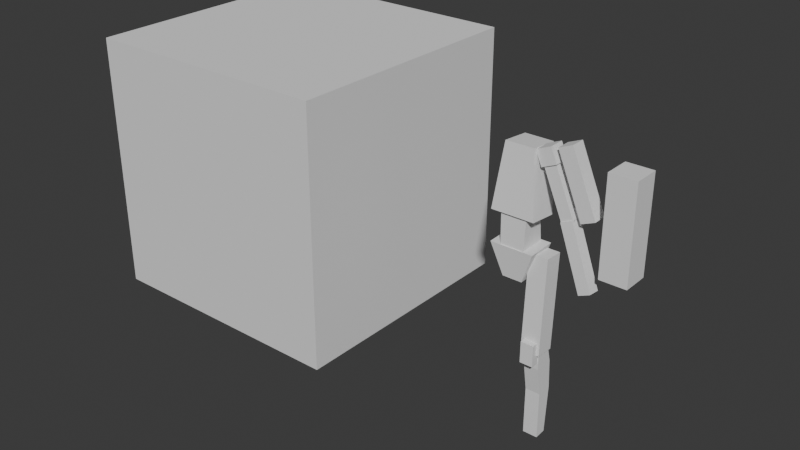 # Source: Human_proportion_1231.blend  (saved by Blender 5.0.118; exported with 4.5.12 LTS)
import bpy
from mathutils import Matrix  # noqa: F401  (used for matrix-valued properties, if any)

bpy.ops.wm.read_factory_settings(use_empty=True)
scene = bpy.context.scene
scene.name = 'Scene'

# ---- collections
col_collection = bpy.data.collections.new('Collection'); scene.collection.children.link(col_collection)

# ---- world
world_world = bpy.data.worlds.new('World'); scene.world = world_world
world_world.use_nodes = True; world_world.node_tree.nodes.clear()
_N = world_world.node_tree.nodes; _L = world_world.node_tree.links
n0 = _N.new('ShaderNodeOutputWorld'); n0.name = 'World Output'; n0.location = (200, 100)
n1 = _N.new('ShaderNodeBackground'); n1.name = 'Background'; n1.location = (-200, 100)
n1.inputs[0].default_value = (0.05088, 0.05088, 0.05088, 1.0)
_L.new(n1.outputs[0], n0.inputs[0])
n0.is_active_output = True
world_world.color = (0.05088, 0.05088, 0.05088)
world_world.sun_shadow_jitter_overblur = 0.0

# ---- meshes
me_cube_001 = bpy.data.meshes.new('Cube.001')
me_cube_001.from_pydata([(-1.0, -1.0, -1.0), (-1.0, -1.0, 1.0), (-1.0, 1.0, -1.0), (-1.0, 1.0, 1.0), (1.0, -1.0, -1.0), (1.0, -1.0, 1.0), (1.0, 1.0, -1.0), (1.0, 1.0, 1.0)], [], [(0, 1, 3, 2), (2, 3, 7, 6), (6, 7, 5, 4), (4, 5, 1, 0), (2, 6, 4, 0), (7, 3, 1, 5)])
_uv = me_cube_001.uv_layers.new(name='UVMap')
_uv.uv.foreach_set('vector', [0.375, 0.0, 0.625, 0.0, 0.625, 0.25, 0.375, 0.25, 0.375, 0.25, 0.625, 0.25, 0.625, 0.5, 0.375, 0.5, 0.375, 0.5, 0.625, 0.5, 0.625, 0.75, 0.375, 0.75, 0.375, 0.75, 0.625, 0.75, 0.625, 1.0, 0.375, 1.0, 0.125, 0.5, 0.375, 0.5, 0.375, 0.75, 0.125, 0.75, 0.625, 0.5, 0.875, 0.5, 0.875, 0.75, 0.625, 0.75])
me_cube_001.update()
me_cube_002 = bpy.data.meshes.new('Cube.002')
me_cube_002.from_pydata([(-0.1672, -0.1086, -0.2952), (-0.1109, -0.1086, 0.1996), (-0.1672, 0.118, -0.2952), (-0.1109, 0.118, 0.1996), (0.1672, -0.1086, -0.2952), (0.1109, -0.1086, 0.1996), (0.1672, 0.118, -0.2952), (0.1109, 0.118, 0.1996)], [], [(0, 1, 3, 2), (2, 3, 7, 6), (6, 7, 5, 4), (4, 5, 1, 0), (2, 6, 4, 0), (7, 3, 1, 5)])
_uv = me_cube_002.uv_layers.new(name='UVMap')
_uv.uv.foreach_set('vector', [0.375, 0.0, 0.625, 0.0, 0.625, 0.25, 0.375, 0.25, 0.375, 0.25, 0.625, 0.25, 0.625, 0.5, 0.375, 0.5, 0.375, 0.5, 0.625, 0.5, 0.625, 0.75, 0.375, 0.75, 0.375, 0.75, 0.625, 0.75, 0.625, 1.0, 0.375, 1.0, 0.125, 0.5, 0.375, 0.5, 0.375, 0.75, 0.125, 0.75, 0.625, 0.5, 0.875, 0.5, 0.875, 0.75, 0.625, 0.75])
me_cube_002.update()
me_cube_003 = bpy.data.meshes.new('Cube.003')
me_cube_003.from_pydata([(-0.09935, -0.08187, -0.1852), (-0.09074, -0.1104, 0.09769), (-0.09935, 0.08239, -0.1915), (-0.09074, 0.1042, 0.08671), (0.09935, -0.08187, -0.1852), (0.09074, -0.1104, 0.09769), (0.09935, 0.08239, -0.1915), (0.09074, 0.1042, 0.08671)], [], [(0, 1, 3, 2), (2, 3, 7, 6), (6, 7, 5, 4), (4, 5, 1, 0), (2, 6, 4, 0), (7, 3, 1, 5)])
_uv = me_cube_003.uv_layers.new(name='UVMap')
_uv.uv.foreach_set('vector', [0.375, 0.0, 0.625, 0.0, 0.625, 0.25, 0.375, 0.25, 0.375, 0.25, 0.625, 0.25, 0.625, 0.5, 0.375, 0.5, 0.375, 0.5, 0.625, 0.5, 0.625, 0.75, 0.375, 0.75, 0.375, 0.75, 0.625, 0.75, 0.625, 1.0, 0.375, 1.0, 0.125, 0.5, 0.375, 0.5, 0.375, 0.75, 0.125, 0.75, 0.625, 0.5, 0.875, 0.5, 0.875, 0.75, 0.625, 0.75])
me_cube_003.update()
me_cube_004 = bpy.data.meshes.new('Cube.004')
me_cube_004.from_pydata([(-0.1672, -0.1084, -0.1686), (-0.07669, -0.1238, 0.07974), (-0.1672, 0.1178, -0.1757), (-0.07669, 0.1024, 0.07268), (0.1672, -0.1084, -0.1686), (0.07669, -0.1238, 0.07974), (0.1672, 0.1178, -0.1757), (0.07669, 0.1024, 0.07268)], [], [(0, 1, 3, 2), (2, 3, 7, 6), (6, 7, 5, 4), (4, 5, 1, 0), (2, 6, 4, 0), (7, 3, 1, 5)])
_uv = me_cube_004.uv_layers.new(name='UVMap')
_uv.uv.foreach_set('vector', [0.375, 0.0, 0.625, 0.0, 0.625, 0.25, 0.375, 0.25, 0.375, 0.25, 0.625, 0.25, 0.625, 0.5, 0.375, 0.5, 0.375, 0.5, 0.625, 0.5, 0.625, 0.75, 0.375, 0.75, 0.375, 0.75, 0.625, 0.75, 0.625, 1.0, 0.375, 1.0, 0.125, 0.5, 0.375, 0.5, 0.375, 0.75, 0.125, 0.75, 0.625, 0.5, 0.875, 0.5, 0.875, 0.75, 0.625, 0.75])
me_cube_004.update()
me_cube_005 = bpy.data.meshes.new('Cube.005')
me_cube_005.from_pydata([(-0.0613, -0.0613, -0.0613), (-0.0613, -0.0613, 0.0613), (-0.0613, 0.0613, -0.0613), (-0.0613, 0.0613, 0.0613), (0.0613, -0.0613, -0.0613), (0.0613, -0.0613, 0.0613), (0.0613, 0.0613, -0.0613), (0.0613, 0.0613, 0.0613)], [], [(0, 1, 3, 2), (2, 3, 7, 6), (6, 7, 5, 4), (4, 5, 1, 0), (2, 6, 4, 0), (7, 3, 1, 5)])
_uv = me_cube_005.uv_layers.new(name='UVMap')
_uv.uv.foreach_set('vector', [0.375, 0.0, 0.625, 0.0, 0.625, 0.25, 0.375, 0.25, 0.375, 0.25, 0.625, 0.25, 0.625, 0.5, 0.375, 0.5, 0.375, 0.5, 0.625, 0.5, 0.625, 0.75, 0.375, 0.75, 0.375, 0.75, 0.625, 0.75, 0.625, 1.0, 0.375, 1.0, 0.125, 0.5, 0.375, 0.5, 0.375, 0.75, 0.125, 0.75, 0.625, 0.5, 0.875, 0.5, 0.875, 0.75, 0.625, 0.75])
me_cube_005.update()
me_cube_006 = bpy.data.meshes.new('Cube.006')
me_cube_006.from_pydata([(-0.04684, -0.04684, -0.2476), (-0.04684, -0.04684, 0.2476), (-0.04684, 0.04684, -0.2476), (-0.04684, 0.04684, 0.2476), (0.04684, -0.04684, -0.2476), (0.04684, -0.04684, 0.2476), (0.04684, 0.04684, -0.2476), (0.04684, 0.04684, 0.2476)], [], [(0, 1, 3, 2), (2, 3, 7, 6), (6, 7, 5, 4), (4, 5, 1, 0), (2, 6, 4, 0), (7, 3, 1, 5)])
_uv = me_cube_006.uv_layers.new(name='UVMap')
_uv.uv.foreach_set('vector', [0.375, 0.0, 0.625, 0.0, 0.625, 0.25, 0.375, 0.25, 0.375, 0.25, 0.625, 0.25, 0.625, 0.5, 0.375, 0.5, 0.375, 0.5, 0.625, 0.5, 0.625, 0.75, 0.375, 0.75, 0.375, 0.75, 0.625, 0.75, 0.625, 1.0, 0.375, 1.0, 0.125, 0.5, 0.375, 0.5, 0.375, 0.75, 0.125, 0.75, 0.625, 0.5, 0.875, 0.5, 0.875, 0.75, 0.625, 0.75])
me_cube_006.update()
me_cube_007 = bpy.data.meshes.new('Cube.007')
me_cube_007.from_pydata([(-0.04684, -0.04684, -0.2476), (-0.04684, -0.04684, 0.2476), (-0.04684, 0.04684, -0.2476), (-0.04684, 0.04684, 0.2476), (0.04684, -0.04684, -0.2476), (0.04684, -0.04684, 0.2476), (0.04684, 0.04684, -0.2476), (0.04684, 0.04684, 0.2476)], [], [(0, 1, 3, 2), (2, 3, 7, 6), (6, 7, 5, 4), (4, 5, 1, 0), (2, 6, 4, 0), (7, 3, 1, 5)])
_uv = me_cube_007.uv_layers.new(name='UVMap')
_uv.uv.foreach_set('vector', [0.375, 0.0, 0.625, 0.0, 0.625, 0.25, 0.375, 0.25, 0.375, 0.25, 0.625, 0.25, 0.625, 0.5, 0.375, 0.5, 0.375, 0.5, 0.625, 0.5, 0.625, 0.75, 0.375, 0.75, 0.375, 0.75, 0.625, 0.75, 0.625, 1.0, 0.375, 1.0, 0.125, 0.5, 0.375, 0.5, 0.375, 0.75, 0.125, 0.75, 0.625, 0.5, 0.875, 0.5, 0.875, 0.75, 0.625, 0.75])
me_cube_007.update()
me_cube_008 = bpy.data.meshes.new('Cube.008')
me_cube_008.from_pydata([(-0.0613, -0.0613, -0.0613), (-0.0613, -0.0613, 0.0613), (-0.0613, 0.0613, -0.0613), (-0.0613, 0.0613, 0.0613), (0.0613, -0.0613, -0.0613), (0.0613, -0.0613, 0.0613), (0.0613, 0.0613, -0.0613), (0.0613, 0.0613, 0.0613)], [], [(0, 1, 3, 2), (2, 3, 7, 6), (6, 7, 5, 4), (4, 5, 1, 0), (2, 6, 4, 0), (7, 3, 1, 5)])
_uv = me_cube_008.uv_layers.new(name='UVMap')
_uv.uv.foreach_set('vector', [0.375, 0.0, 0.625, 0.0, 0.625, 0.25, 0.375, 0.25, 0.375, 0.25, 0.625, 0.25, 0.625, 0.5, 0.375, 0.5, 0.375, 0.5, 0.625, 0.5, 0.625, 0.75, 0.375, 0.75, 0.375, 0.75, 0.625, 0.75, 0.625, 1.0, 0.375, 1.0, 0.125, 0.5, 0.375, 0.5, 0.375, 0.75, 0.125, 0.75, 0.625, 0.5, 0.875, 0.5, 0.875, 0.75, 0.625, 0.75])
me_cube_008.update()
me_cube_009 = bpy.data.meshes.new('Cube.009')
me_cube_009.from_pydata([(-0.104, -0.104, -0.3578), (-0.104, -0.104, 0.3877), (-0.104, 0.104, -0.3578), (-0.104, 0.104, 0.3877), (0.104, -0.104, -0.3578), (0.104, -0.104, 0.3877), (0.104, 0.104, -0.3578), (0.104, 0.104, 0.3877)], [], [(0, 1, 3, 2), (2, 3, 7, 6), (6, 7, 5, 4), (4, 5, 1, 0), (2, 6, 4, 0), (7, 3, 1, 5)])
_uv = me_cube_009.uv_layers.new(name='UVMap')
_uv.uv.foreach_set('vector', [0.375, 0.0, 0.625, 0.0, 0.625, 0.25, 0.375, 0.25, 0.375, 0.25, 0.625, 0.25, 0.625, 0.5, 0.375, 0.5, 0.375, 0.5, 0.625, 0.5, 0.625, 0.75, 0.375, 0.75, 0.375, 0.75, 0.625, 0.75, 0.625, 1.0, 0.375, 1.0, 0.125, 0.5, 0.375, 0.5, 0.375, 0.75, 0.125, 0.75, 0.625, 0.5, 0.875, 0.5, 0.875, 0.75, 0.625, 0.75])
me_cube_009.update()
me_cube_010 = bpy.data.meshes.new('Cube.010')
me_cube_010.from_pydata([(-0.07404, -0.07404, -0.3578), (-0.07404, -0.07404, 0.3877), (-0.07404, 0.07404, -0.3578), (-0.07404, 0.07404, 0.3877), (0.07404, -0.07404, -0.3578), (0.07404, -0.07404, 0.3877), (0.07404, 0.07404, -0.3578), (0.07404, 0.07404, 0.3877)], [], [(0, 1, 3, 2), (2, 3, 7, 6), (6, 7, 5, 4), (4, 5, 1, 0), (2, 6, 4, 0), (7, 3, 1, 5)])
_uv = me_cube_010.uv_layers.new(name='UVMap')
_uv.uv.foreach_set('vector', [0.375, 0.0, 0.625, 0.0, 0.625, 0.25, 0.375, 0.25, 0.375, 0.25, 0.625, 0.25, 0.625, 0.5, 0.375, 0.5, 0.375, 0.5, 0.625, 0.5, 0.625, 0.75, 0.375, 0.75, 0.375, 0.75, 0.625, 0.75, 0.625, 1.0, 0.375, 1.0, 0.125, 0.5, 0.375, 0.5, 0.375, 0.75, 0.125, 0.75, 0.625, 0.5, 0.875, 0.5, 0.875, 0.75, 0.625, 0.75])
me_cube_010.update()
me_cube_011 = bpy.data.meshes.new('Cube.011')
me_cube_011.from_pydata([(-0.05791, -0.03187, -0.3594), (-0.05791, -0.05049, 0.3868), (-0.05791, 0.0589, -0.3571), (-0.05791, 0.06538, 0.3881), (0.05791, -0.03187, -0.3594), (0.05791, -0.05049, 0.3868), (0.05791, 0.0589, -0.3571), (0.05791, 0.06538, 0.3881), (-0.05791, -0.0496, 0.2458), (-0.05791, -0.01776, 0.01711), (-0.05791, 0.1018, 0.01334), (-0.05791, 0.09656, 0.2456), (0.05791, 0.1018, 0.01334), (0.05791, 0.09656, 0.2456), (0.05791, -0.01776, 0.01711), (0.05791, -0.0496, 0.2458)], [], [(2, 6, 4, 0), (7, 3, 1, 5), (15, 8, 9, 14), (13, 15, 14, 12), (11, 13, 12, 10), (8, 11, 10, 9), (15, 5, 1, 8), (0, 9, 10, 2), (8, 1, 3, 11), (4, 14, 9, 0), (11, 3, 7, 13), (2, 10, 12, 6), (13, 7, 5, 15), (6, 12, 14, 4)])
_uv = me_cube_011.uv_layers.new(name='UVMap')
_uv.uv.foreach_set('vector', [0.125, 0.5, 0.375, 0.5, 0.375, 0.75, 0.125, 0.75, 0.625, 0.5, 0.875, 0.5, 0.875, 0.75, 0.625, 0.75, 0.5728, 0.75, 0.5728, 1.0, 0.4175, 1.0, 0.4175, 0.75, 0.5728, 0.5, 0.5728, 0.75, 0.4175, 0.75, 0.4175, 0.5, 0.5728, 0.25, 0.5728, 0.5, 0.4175, 0.5, 0.4175, 0.25, 0.5728, 0.0, 0.5728, 0.25, 0.4175, 0.25, 0.4175, 0.0, 0.5728, 0.75, 0.625, 0.75, 0.625, 1.0, 0.5728, 1.0, 0.375, 0.0, 0.4175, 0.0, 0.4175, 0.25, 0.375, 0.25, 0.5728, 0.0, 0.625, 0.0, 0.625, 0.25, 0.5728, 0.25, 0.375, 0.75, 0.4175, 0.75, 0.4175, 1.0, 0.375, 1.0, 0.5728, 0.25, 0.625, 0.25, 0.625, 0.5, 0.5728, 0.5, 0.375, 0.25, 0.4175, 0.25, 0.4175, 0.5, 0.375, 0.5, 0.5728, 0.5, 0.625, 0.5, 0.625, 0.75, 0.5728, 0.75, 0.375, 0.5, 0.4175, 0.5, 0.4175, 0.75, 0.375, 0.75])
me_cube_011.update()
me_cube_012 = bpy.data.meshes.new('Cube.012')
me_cube_012.from_pydata([(-0.05074, -0.05074, -0.08407), (-0.05074, -0.05074, 0.08407), (-0.05074, 0.05074, -0.08407), (-0.05074, 0.05074, 0.08407), (0.05074, -0.05074, -0.08407), (0.05074, -0.05074, 0.08407), (0.05074, 0.05074, -0.08407), (0.05074, 0.05074, 0.08407)], [], [(0, 1, 3, 2), (2, 3, 7, 6), (6, 7, 5, 4), (4, 5, 1, 0), (2, 6, 4, 0), (7, 3, 1, 5)])
_uv = me_cube_012.uv_layers.new(name='UVMap')
_uv.uv.foreach_set('vector', [0.375, 0.0, 0.625, 0.0, 0.625, 0.25, 0.375, 0.25, 0.375, 0.25, 0.625, 0.25, 0.625, 0.5, 0.375, 0.5, 0.375, 0.5, 0.625, 0.5, 0.625, 0.75, 0.375, 0.75, 0.375, 0.75, 0.625, 0.75, 0.625, 1.0, 0.375, 1.0, 0.125, 0.5, 0.375, 0.5, 0.375, 0.75, 0.125, 0.75, 0.625, 0.5, 0.875, 0.5, 0.875, 0.75, 0.625, 0.75])
me_cube_012.update()
me_cube_013 = bpy.data.meshes.new('Cube.013')
me_cube_013.from_pydata([(-0.05677, -0.05677, -0.2565), (-0.05677, -0.05677, 0.2565), (-0.05677, 0.05677, -0.2565), (-0.05677, 0.05677, 0.2565), (0.05677, -0.05677, -0.2565), (0.05677, -0.05677, 0.2565), (0.05677, 0.05677, -0.2565), (0.05677, 0.05677, 0.2565)], [], [(0, 1, 3, 2), (2, 3, 7, 6), (6, 7, 5, 4), (4, 5, 1, 0), (2, 6, 4, 0), (7, 3, 1, 5)])
_uv = me_cube_013.uv_layers.new(name='UVMap')
_uv.uv.foreach_set('vector', [0.375, 0.0, 0.625, 0.0, 0.625, 0.25, 0.375, 0.25, 0.375, 0.25, 0.625, 0.25, 0.625, 0.5, 0.375, 0.5, 0.375, 0.5, 0.625, 0.5, 0.625, 0.75, 0.375, 0.75, 0.375, 0.75, 0.625, 0.75, 0.625, 1.0, 0.375, 1.0, 0.125, 0.5, 0.375, 0.5, 0.375, 0.75, 0.125, 0.75, 0.625, 0.5, 0.875, 0.5, 0.875, 0.75, 0.625, 0.75])
me_cube_013.update()

# ---- objects
ob_cube = bpy.data.objects.new('Cube', me_cube_001)
ob_cube_001 = bpy.data.objects.new('Cube.001', me_cube_002)
ob_cube_002 = bpy.data.objects.new('Cube.002', me_cube_003)
ob_cube_003 = bpy.data.objects.new('Cube.003', me_cube_004)
ob_cube_004 = bpy.data.objects.new('Cube.004', me_cube_005)
ob_cube_005 = bpy.data.objects.new('Cube.005', me_cube_006)
ob_cube_006 = bpy.data.objects.new('Cube.006', me_cube_007)
ob_cube_007 = bpy.data.objects.new('Cube.007', me_cube_008)
ob_thigh = bpy.data.objects.new('Thigh', me_cube_009)
ob_thigh_001 = bpy.data.objects.new('Thigh.001', me_cube_010)
ob_shintoheel = bpy.data.objects.new('ShinToHeel', me_cube_011)
ob_cube_008 = bpy.data.objects.new('Cube.008', me_cube_012)
ob_foot = bpy.data.objects.new('Foot', me_cube_013)

# ---- transforms, parenting, visibility, modifiers, constraints
ob_cube.location = (-1.99, 0.0, 1.0)
ob_cube_001.location = (0.0, 0.0, 1.475)
ob_cube_001.rotation_euler = (-0.09698, -2.15e-17, 1.043e-18)
ob_cube_002.location = (0.0, -0.02273, 1.008)
ob_cube_002.rotation_euler = (3.204, -1.386e-17, 4.437e-16)
ob_cube_003.location = (0.0, 0.0, 0.7794)
ob_cube_003.rotation_euler = (3.204, -1.386e-17, 4.437e-16)
ob_cube_004.location = (0.1846, -8.568e-08, 1.638)
ob_cube_004.rotation_euler = (1.2e-08, -0.4077, -5.803e-08)
ob_cube_005.parent = ob_cube_004
ob_cube_005.matrix_parent_inverse = Matrix(((1.0, -0.0, -0.0, -0.1846), (-0.0, 1.0, 0.0, 8.568e-08), (-0.0, -0.0, 1.0, -1.638), (-0.0, 0.0, -0.0, 1.0)))
ob_cube_005.location = (0.1846, -8.568e-08, 1.437)
ob_cube_006.parent = ob_cube_004
ob_cube_006.matrix_parent_inverse = Matrix(((1.0, -0.0, -0.0, -0.1846), (-0.0, 1.0, 0.0, 8.568e-08), (-0.0, -0.0, 1.0, -1.638), (-0.0, 0.0, -0.0, 1.0)))
ob_cube_006.location = (0.1846, -0.02837, 0.946)
ob_cube_006.rotation_euler = (-0.08064, -1.789e-17, 7.215e-19)
ob_cube_007.location = (0.3592, 0.06365, 1.238)
ob_cube_007.rotation_euler = (1.2e-08, -0.4077, -5.803e-08)
ob_thigh.location = (0.7535, -3.541e-08, 1.294)
ob_thigh_001.location = (0.1773, -0.01116, 0.5339)
ob_thigh_001.rotation_euler = (-0.04789, -1.063e-17, 2.546e-19)
ob_shintoheel.location = (0.1773, -0.01116, -0.1963)
ob_shintoheel.rotation_euler = (0.03993, 8.865e-18, 1.77e-19)
ob_cube_008.location = (0.1785, -0.09183, 0.1888)
ob_foot.location = (0.4176, -6.839e-08, 1.509)
ob_foot.rotation_euler = (1.177e-08, -0.4041, -5.746e-08)

# ---- collection membership
col_collection.objects.link(ob_cube)
col_collection.objects.link(ob_cube_001)
col_collection.objects.link(ob_cube_002)
col_collection.objects.link(ob_cube_003)
col_collection.objects.link(ob_cube_004)
col_collection.objects.link(ob_cube_005)
col_collection.objects.link(ob_cube_006)
col_collection.objects.link(ob_cube_007)
col_collection.objects.link(ob_thigh)
col_collection.objects.link(ob_thigh_001)
col_collection.objects.link(ob_shintoheel)
col_collection.objects.link(ob_cube_008)
col_collection.objects.link(ob_foot)

# ---- scene / render settings (as saved in the file)
scene.frame_start = 1; scene.frame_end = 250; scene.frame_set(1)
scene.render.engine = 'BLENDER_EEVEE_NEXT'
scene.render.bake_bias = 0.0
scene.render.bake_samples = 0
scene.cycles.sampling_pattern = 'TABULATED_SOBOL'
scene.eevee.use_volume_custom_range = False
bpy.context.view_layer.update()

# ---- added for rendering (the .blend has no active camera and no usable light): camera, sun
cam_auto = bpy.data.cameras.new('AutoCamera')
cam_auto.lens = 50.0
cam_auto.sensor_width = 36.0
cam_auto.clip_end = 1000.0
ob_auto_camera = bpy.data.objects.new('AutoCamera', cam_auto)
scene.collection.objects.link(ob_auto_camera)
ob_auto_camera.location = (3.59166, -5.58976, 4.44779)
ob_auto_camera.rotation_euler = (1.09748, -7.21219e-08, 0.694738)
scene.camera = ob_auto_camera
light_auto_sun = bpy.data.lights.new('AutoSun', 'SUN')
light_auto_sun.energy = 3.0
light_auto_sun.angle = 0.0523599
ob_auto_sun = bpy.data.objects.new('AutoSun', light_auto_sun)
scene.collection.objects.link(ob_auto_sun)
ob_auto_sun.rotation_euler = (0.872665, 0.174533, 0.523599)
bpy.context.view_layer.update()
